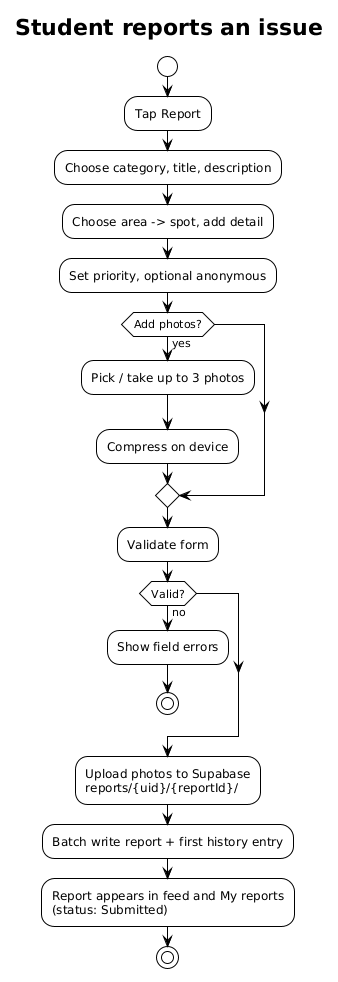

The diagram above was rendered by PlantUML. Its source (embedded in the PNG):
@startuml
!theme plain
title Student reports an issue
start
:Tap Report;
:Choose category, title, description;
:Choose area -> spot, add detail;
:Set priority, optional anonymous;
if (Add photos?) then (yes)
  :Pick / take up to 3 photos;
  :Compress on device;
endif
:Validate form;
if (Valid?) then (no)
  :Show field errors;
  stop
endif
:Upload photos to Supabase\nreports/{uid}/{reportId}/;
:Batch write report + first history entry;
:Report appears in feed and My reports\n(status: Submitted);
stop
@enduml